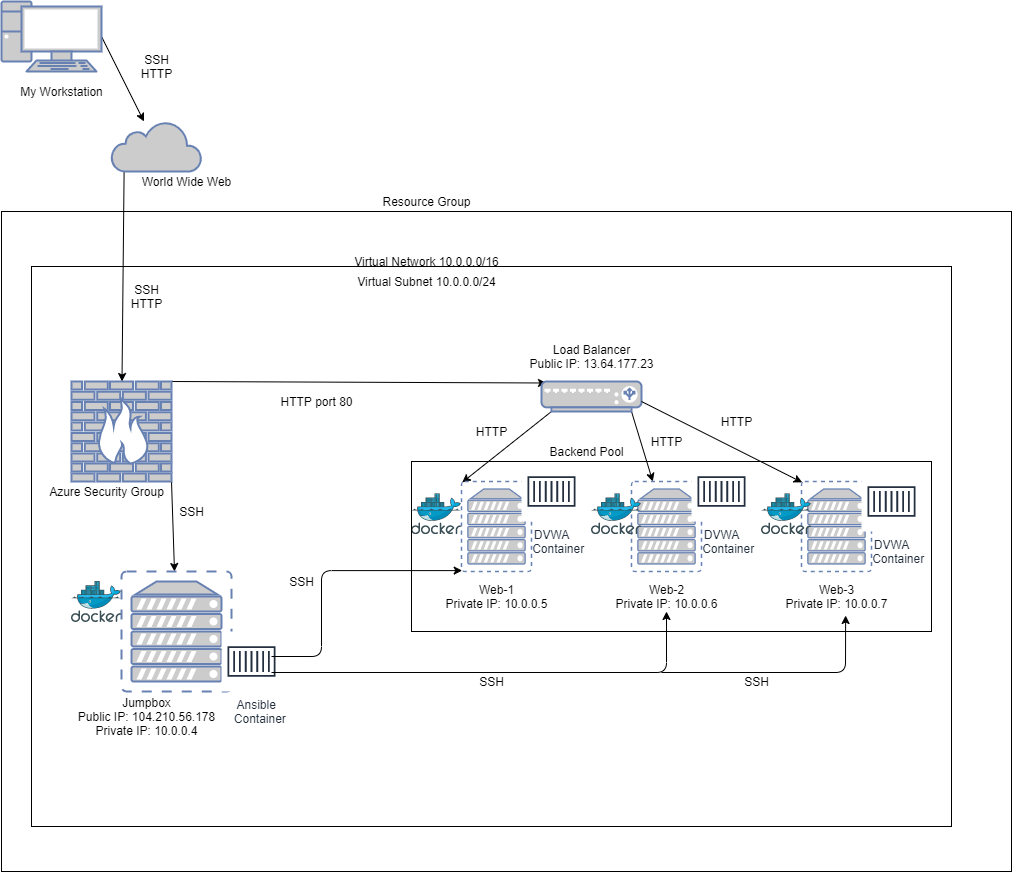

The diagram above was exported from draw.io. Its source (the exported page's mxGraphModel, read from the mxfile embedded in the PNG):
<mxGraphModel dx="2272" dy="1805" grid="1" gridSize="10" guides="1" tooltips="1" connect="1" arrows="1" fold="1" page="1" pageScale="1" pageWidth="850" pageHeight="1100" math="0" shadow="0">
  <root>
    <mxCell id="0" />
    <mxCell id="1" parent="0" />
    <mxCell id="P8U69-UqJybUgSO5Kihc-4" style="edgeStyle=none;rounded=0;orthogonalLoop=1;jettySize=auto;html=1;exitX=1;exitY=0.5;exitDx=0;exitDy=0;exitPerimeter=0;" parent="1" source="P8U69-UqJybUgSO5Kihc-1" target="P8U69-UqJybUgSO5Kihc-3" edge="1">
      <mxGeometry relative="1" as="geometry" />
    </mxCell>
    <mxCell id="P8U69-UqJybUgSO5Kihc-1" value="" style="fontColor=#0066CC;verticalAlign=top;verticalLabelPosition=bottom;labelPosition=center;align=center;html=1;outlineConnect=0;fillColor=#CCCCCC;strokeColor=#6881B3;gradientColor=none;gradientDirection=north;strokeWidth=2;shape=mxgraph.networks.pc;" parent="1" vertex="1">
      <mxGeometry width="100" height="70" as="geometry" />
    </mxCell>
    <mxCell id="P8U69-UqJybUgSO5Kihc-2" value="My Workstation" style="text;html=1;align=center;verticalAlign=middle;resizable=0;points=[];autosize=1;" parent="1" vertex="1">
      <mxGeometry x="10" y="80" width="100" height="20" as="geometry" />
    </mxCell>
    <mxCell id="P8U69-UqJybUgSO5Kihc-9" style="edgeStyle=none;rounded=0;orthogonalLoop=1;jettySize=auto;html=1;exitX=0.14;exitY=1;exitDx=0;exitDy=0;exitPerimeter=0;" parent="1" source="P8U69-UqJybUgSO5Kihc-3" target="P8U69-UqJybUgSO5Kihc-7" edge="1">
      <mxGeometry relative="1" as="geometry" />
    </mxCell>
    <mxCell id="P8U69-UqJybUgSO5Kihc-3" value="" style="html=1;outlineConnect=0;fillColor=#CCCCCC;strokeColor=#6881B3;gradientColor=none;gradientDirection=north;strokeWidth=2;shape=mxgraph.networks.cloud;fontColor=#ffffff;" parent="1" vertex="1">
      <mxGeometry x="110" y="120" width="90" height="50" as="geometry" />
    </mxCell>
    <mxCell id="P8U69-UqJybUgSO5Kihc-5" value="World Wide Web" style="text;html=1;align=center;verticalAlign=middle;resizable=0;points=[];autosize=1;" parent="1" vertex="1">
      <mxGeometry x="130" y="170" width="110" height="20" as="geometry" />
    </mxCell>
    <mxCell id="P8U69-UqJybUgSO5Kihc-6" value="SSH&lt;br&gt;HTTP" style="text;html=1;align=center;verticalAlign=middle;resizable=0;points=[];autosize=1;" parent="1" vertex="1">
      <mxGeometry x="130" y="50" width="50" height="30" as="geometry" />
    </mxCell>
    <mxCell id="P8U69-UqJybUgSO5Kihc-12" style="edgeStyle=none;rounded=0;orthogonalLoop=1;jettySize=auto;html=1;exitX=1;exitY=0;exitDx=0;exitDy=0;exitPerimeter=0;entryX=0.05;entryY=0.05;entryDx=0;entryDy=0;entryPerimeter=0;" parent="1" source="P8U69-UqJybUgSO5Kihc-7" target="P8U69-UqJybUgSO5Kihc-10" edge="1">
      <mxGeometry relative="1" as="geometry" />
    </mxCell>
    <mxCell id="P8U69-UqJybUgSO5Kihc-13" style="edgeStyle=none;rounded=0;orthogonalLoop=1;jettySize=auto;html=1;exitX=1;exitY=1;exitDx=0;exitDy=0;exitPerimeter=0;" parent="1" source="P8U69-UqJybUgSO5Kihc-7" target="P8U69-UqJybUgSO5Kihc-11" edge="1">
      <mxGeometry relative="1" as="geometry" />
    </mxCell>
    <mxCell id="P8U69-UqJybUgSO5Kihc-7" value="" style="fontColor=#0066CC;verticalAlign=top;verticalLabelPosition=bottom;labelPosition=center;align=center;html=1;outlineConnect=0;fillColor=#CCCCCC;strokeColor=#6881B3;gradientColor=none;gradientDirection=north;strokeWidth=2;shape=mxgraph.networks.firewall;" parent="1" vertex="1">
      <mxGeometry x="70" y="380" width="100" height="100" as="geometry" />
    </mxCell>
    <mxCell id="P8U69-UqJybUgSO5Kihc-8" value="Azure Security Group" style="text;html=1;align=center;verticalAlign=middle;resizable=0;points=[];autosize=1;" parent="1" vertex="1">
      <mxGeometry x="40" y="480" width="130" height="20" as="geometry" />
    </mxCell>
    <mxCell id="P8U69-UqJybUgSO5Kihc-30" style="edgeStyle=none;rounded=0;orthogonalLoop=1;jettySize=auto;html=1;exitX=0.1;exitY=1;exitDx=0;exitDy=0;exitPerimeter=0;entryX=0.01;entryY=0.01;entryDx=0;entryDy=0;entryPerimeter=0;" parent="1" source="P8U69-UqJybUgSO5Kihc-10" target="P8U69-UqJybUgSO5Kihc-22" edge="1">
      <mxGeometry relative="1" as="geometry" />
    </mxCell>
    <mxCell id="P8U69-UqJybUgSO5Kihc-31" style="edgeStyle=none;rounded=0;orthogonalLoop=1;jettySize=auto;html=1;exitX=0.9;exitY=1;exitDx=0;exitDy=0;exitPerimeter=0;" parent="1" source="P8U69-UqJybUgSO5Kihc-10" target="P8U69-UqJybUgSO5Kihc-23" edge="1">
      <mxGeometry relative="1" as="geometry" />
    </mxCell>
    <mxCell id="P8U69-UqJybUgSO5Kihc-10" value="" style="fontColor=#0066CC;verticalAlign=top;verticalLabelPosition=bottom;labelPosition=center;align=center;html=1;outlineConnect=0;fillColor=#CCCCCC;strokeColor=#6881B3;gradientColor=none;gradientDirection=north;strokeWidth=2;shape=mxgraph.networks.load_balancer;" parent="1" vertex="1">
      <mxGeometry x="540" y="380" width="100" height="30" as="geometry" />
    </mxCell>
    <mxCell id="P8U69-UqJybUgSO5Kihc-11" value="" style="fontColor=#0066CC;verticalAlign=top;verticalLabelPosition=bottom;labelPosition=center;align=center;html=1;outlineConnect=0;fillColor=#CCCCCC;strokeColor=#6881B3;gradientColor=none;gradientDirection=north;strokeWidth=2;shape=mxgraph.networks.virtual_server;" parent="1" vertex="1">
      <mxGeometry x="120" y="570" width="110" height="120" as="geometry" />
    </mxCell>
    <mxCell id="P8U69-UqJybUgSO5Kihc-15" value="Jumpbox&lt;br&gt;Public IP: 104.210.56.178&lt;br&gt;Private IP: 10.0.0.4" style="text;html=1;align=center;verticalAlign=middle;resizable=0;points=[];autosize=1;" parent="1" vertex="1">
      <mxGeometry x="70" y="690" width="150" height="50" as="geometry" />
    </mxCell>
    <mxCell id="P8U69-UqJybUgSO5Kihc-17" value="" style="edgeStyle=none;rounded=0;orthogonalLoop=1;jettySize=auto;html=1;" parent="1" source="P8U69-UqJybUgSO5Kihc-16" target="P8U69-UqJybUgSO5Kihc-11" edge="1">
      <mxGeometry relative="1" as="geometry" />
    </mxCell>
    <mxCell id="P8U69-UqJybUgSO5Kihc-18" value="" style="edgeStyle=none;rounded=0;orthogonalLoop=1;jettySize=auto;html=1;" parent="1" source="P8U69-UqJybUgSO5Kihc-16" target="P8U69-UqJybUgSO5Kihc-11" edge="1">
      <mxGeometry relative="1" as="geometry" />
    </mxCell>
    <mxCell id="P8U69-UqJybUgSO5Kihc-16" value="&amp;nbsp; &amp;nbsp;Ansible&lt;br&gt;&amp;nbsp; &amp;nbsp; &amp;nbsp;Container" style="outlineConnect=0;fontColor=#232F3E;gradientColor=none;strokeColor=#232F3E;fillColor=#ffffff;dashed=0;verticalLabelPosition=bottom;verticalAlign=top;align=center;html=1;fontSize=12;fontStyle=0;aspect=fixed;shape=mxgraph.aws4.resourceIcon;resIcon=mxgraph.aws4.container_1;" parent="1" vertex="1">
      <mxGeometry x="220" y="630" width="60" height="60" as="geometry" />
    </mxCell>
    <mxCell id="P8U69-UqJybUgSO5Kihc-19" value="Load Balancer&lt;br&gt;Public IP: 13.64.177.23" style="text;html=1;align=center;verticalAlign=middle;resizable=0;points=[];autosize=1;" parent="1" vertex="1">
      <mxGeometry x="520" y="340" width="140" height="30" as="geometry" />
    </mxCell>
    <mxCell id="P8U69-UqJybUgSO5Kihc-20" value="HTTP port 80" style="text;html=1;align=center;verticalAlign=middle;resizable=0;points=[];autosize=1;" parent="1" vertex="1">
      <mxGeometry x="270" y="390" width="90" height="20" as="geometry" />
    </mxCell>
    <mxCell id="P8U69-UqJybUgSO5Kihc-21" value="SSH" style="text;html=1;align=center;verticalAlign=middle;resizable=0;points=[];autosize=1;" parent="1" vertex="1">
      <mxGeometry x="170" y="500" width="40" height="20" as="geometry" />
    </mxCell>
    <mxCell id="P8U69-UqJybUgSO5Kihc-22" value="" style="fontColor=#0066CC;verticalAlign=top;verticalLabelPosition=bottom;labelPosition=center;align=center;html=1;outlineConnect=0;fillColor=#CCCCCC;strokeColor=#6881B3;gradientColor=none;gradientDirection=north;strokeWidth=2;shape=mxgraph.networks.virtual_server;" parent="1" vertex="1">
      <mxGeometry x="460" y="480" width="70" height="90" as="geometry" />
    </mxCell>
    <mxCell id="P8U69-UqJybUgSO5Kihc-23" value="" style="fontColor=#0066CC;verticalAlign=top;verticalLabelPosition=bottom;labelPosition=center;align=center;html=1;outlineConnect=0;fillColor=#CCCCCC;strokeColor=#6881B3;gradientColor=none;gradientDirection=north;strokeWidth=2;shape=mxgraph.networks.virtual_server;" parent="1" vertex="1">
      <mxGeometry x="630" y="480" width="70" height="90" as="geometry" />
    </mxCell>
    <mxCell id="P8U69-UqJybUgSO5Kihc-25" value="DVWA&lt;br&gt;&amp;nbsp; &amp;nbsp; Container" style="outlineConnect=0;fontColor=#232F3E;gradientColor=none;strokeColor=#232F3E;fillColor=#ffffff;dashed=0;verticalLabelPosition=bottom;verticalAlign=top;align=center;html=1;fontSize=12;fontStyle=0;aspect=fixed;shape=mxgraph.aws4.resourceIcon;resIcon=mxgraph.aws4.container_1;" parent="1" vertex="1">
      <mxGeometry x="520" y="460" width="60" height="60" as="geometry" />
    </mxCell>
    <mxCell id="P8U69-UqJybUgSO5Kihc-29" value="DVWA&lt;br&gt;&amp;nbsp; &amp;nbsp; Container" style="outlineConnect=0;fontColor=#232F3E;gradientColor=none;strokeColor=#232F3E;fillColor=#ffffff;dashed=0;verticalLabelPosition=bottom;verticalAlign=top;align=center;html=1;fontSize=12;fontStyle=0;aspect=fixed;shape=mxgraph.aws4.resourceIcon;resIcon=mxgraph.aws4.container_1;" parent="1" vertex="1">
      <mxGeometry x="690" y="460" width="60" height="60" as="geometry" />
    </mxCell>
    <mxCell id="P8U69-UqJybUgSO5Kihc-32" value="Web-1&lt;br&gt;Private IP: 10.0.0.5" style="text;html=1;align=center;verticalAlign=middle;resizable=0;points=[];autosize=1;" parent="1" vertex="1">
      <mxGeometry x="435" y="580" width="120" height="30" as="geometry" />
    </mxCell>
    <mxCell id="P8U69-UqJybUgSO5Kihc-33" value="Web-2&lt;br&gt;Private IP: 10.0.0.6" style="text;html=1;align=center;verticalAlign=middle;resizable=0;points=[];autosize=1;" parent="1" vertex="1">
      <mxGeometry x="605" y="580" width="120" height="30" as="geometry" />
    </mxCell>
    <mxCell id="P8U69-UqJybUgSO5Kihc-39" value="" style="aspect=fixed;html=1;points=[];align=center;image;fontSize=12;image=img/lib/mscae/Docker.svg;" parent="1" vertex="1">
      <mxGeometry x="70" y="580" width="50" height="41" as="geometry" />
    </mxCell>
    <mxCell id="P8U69-UqJybUgSO5Kihc-41" value="" style="aspect=fixed;html=1;points=[];align=center;image;fontSize=12;image=img/lib/mscae/Docker.svg;" parent="1" vertex="1">
      <mxGeometry x="410" y="492.2" width="50" height="41" as="geometry" />
    </mxCell>
    <mxCell id="P8U69-UqJybUgSO5Kihc-42" value="" style="aspect=fixed;html=1;points=[];align=center;image;fontSize=12;image=img/lib/mscae/Docker.svg;" parent="1" vertex="1">
      <mxGeometry x="590" y="492.2" width="50" height="41" as="geometry" />
    </mxCell>
    <mxCell id="P8U69-UqJybUgSO5Kihc-47" value="SSH" style="text;html=1;align=center;verticalAlign=middle;resizable=0;points=[];autosize=1;" parent="1" vertex="1">
      <mxGeometry x="470" y="670" width="40" height="20" as="geometry" />
    </mxCell>
    <mxCell id="P8U69-UqJybUgSO5Kihc-48" value="SSH" style="text;html=1;align=center;verticalAlign=middle;resizable=0;points=[];autosize=1;" parent="1" vertex="1">
      <mxGeometry x="280" y="570" width="40" height="20" as="geometry" />
    </mxCell>
    <mxCell id="P8U69-UqJybUgSO5Kihc-49" value="" style="verticalLabelPosition=bottom;verticalAlign=top;html=1;shape=mxgraph.basic.rect;fillColor2=none;strokeWidth=1;size=20;indent=5;gradientColor=#ffffff;fillColor=none;" parent="1" vertex="1">
      <mxGeometry y="210" width="1010" height="660" as="geometry" />
    </mxCell>
    <mxCell id="P8U69-UqJybUgSO5Kihc-50" value="Resource Group" style="text;html=1;align=center;verticalAlign=middle;resizable=0;points=[];autosize=1;" parent="1" vertex="1">
      <mxGeometry x="375" y="190" width="100" height="20" as="geometry" />
    </mxCell>
    <mxCell id="P8U69-UqJybUgSO5Kihc-51" value="" style="verticalLabelPosition=bottom;verticalAlign=top;html=1;shape=mxgraph.basic.rect;fillColor2=none;strokeWidth=1;size=20;indent=5;fillColor=none;gradientColor=#ffffff;" parent="1" vertex="1">
      <mxGeometry x="30" y="265" width="920" height="560" as="geometry" />
    </mxCell>
    <mxCell id="P8U69-UqJybUgSO5Kihc-52" value="Virtual Network 10.0.0.0/16" style="text;html=1;align=center;verticalAlign=middle;resizable=0;points=[];autosize=1;" parent="1" vertex="1">
      <mxGeometry x="345" y="250" width="160" height="20" as="geometry" />
    </mxCell>
    <mxCell id="P8U69-UqJybUgSO5Kihc-53" value="Virtual Subnet 10.0.0.0/24" style="text;html=1;align=center;verticalAlign=middle;resizable=0;points=[];autosize=1;" parent="1" vertex="1">
      <mxGeometry x="350" y="270" width="150" height="20" as="geometry" />
    </mxCell>
    <mxCell id="P8U69-UqJybUgSO5Kihc-54" value="" style="verticalLabelPosition=bottom;verticalAlign=top;html=1;shape=mxgraph.basic.rect;fillColor2=none;strokeWidth=1;size=20;indent=5;fillColor=none;gradientColor=#ffffff;" parent="1" vertex="1">
      <mxGeometry x="410" y="460" width="520" height="170" as="geometry" />
    </mxCell>
    <mxCell id="P8U69-UqJybUgSO5Kihc-55" value="Backend Pool" style="text;html=1;align=center;verticalAlign=middle;resizable=0;points=[];autosize=1;" parent="1" vertex="1">
      <mxGeometry x="540" y="440" width="90" height="20" as="geometry" />
    </mxCell>
    <mxCell id="P8U69-UqJybUgSO5Kihc-57" value="" style="edgeStyle=segmentEdgeStyle;endArrow=classic;html=1;entryX=0.01;entryY=0.99;entryDx=0;entryDy=0;entryPerimeter=0;" parent="1" target="P8U69-UqJybUgSO5Kihc-22" edge="1">
      <mxGeometry width="50" height="50" relative="1" as="geometry">
        <mxPoint x="270" y="655" as="sourcePoint" />
        <mxPoint x="320" y="560" as="targetPoint" />
        <Array as="points">
          <mxPoint x="320" y="655" />
          <mxPoint x="320" y="569" />
        </Array>
      </mxGeometry>
    </mxCell>
    <mxCell id="P8U69-UqJybUgSO5Kihc-61" value="" style="edgeStyle=segmentEdgeStyle;endArrow=classic;html=1;" parent="1" target="P8U69-UqJybUgSO5Kihc-33" edge="1">
      <mxGeometry width="50" height="50" relative="1" as="geometry">
        <mxPoint x="270" y="671" as="sourcePoint" />
        <mxPoint x="740" y="671" as="targetPoint" />
        <Array as="points">
          <mxPoint x="665" y="671" />
        </Array>
      </mxGeometry>
    </mxCell>
    <mxCell id="dj5ngPk3OnnihU4NX-aH-1" value="" style="fontColor=#0066CC;verticalAlign=top;verticalLabelPosition=bottom;labelPosition=center;align=center;html=1;outlineConnect=0;fillColor=#CCCCCC;strokeColor=#6881B3;gradientColor=none;gradientDirection=north;strokeWidth=2;shape=mxgraph.networks.virtual_server;" parent="1" vertex="1">
      <mxGeometry x="800" y="480" width="70" height="90" as="geometry" />
    </mxCell>
    <mxCell id="dj5ngPk3OnnihU4NX-aH-2" value="" style="aspect=fixed;html=1;points=[];align=center;image;fontSize=12;image=img/lib/mscae/Docker.svg;" parent="1" vertex="1">
      <mxGeometry x="760" y="492.20000000000005" width="50" height="41" as="geometry" />
    </mxCell>
    <mxCell id="dj5ngPk3OnnihU4NX-aH-3" value="DVWA&lt;br&gt;&amp;nbsp; &amp;nbsp; Container" style="outlineConnect=0;fontColor=#232F3E;gradientColor=none;strokeColor=#232F3E;fillColor=#ffffff;dashed=0;verticalLabelPosition=bottom;verticalAlign=top;align=center;html=1;fontSize=12;fontStyle=0;aspect=fixed;shape=mxgraph.aws4.resourceIcon;resIcon=mxgraph.aws4.container_1;" parent="1" vertex="1">
      <mxGeometry x="860" y="470" width="60" height="60" as="geometry" />
    </mxCell>
    <mxCell id="dj5ngPk3OnnihU4NX-aH-4" value="Web-3&lt;br&gt;Private IP: 10.0.0.7" style="text;html=1;align=center;verticalAlign=middle;resizable=0;points=[];autosize=1;" parent="1" vertex="1">
      <mxGeometry x="775" y="580" width="120" height="30" as="geometry" />
    </mxCell>
    <mxCell id="dj5ngPk3OnnihU4NX-aH-5" value="" style="endArrow=classic;html=1;entryX=0.01;entryY=0.01;entryDx=0;entryDy=0;entryPerimeter=0;" parent="1" target="dj5ngPk3OnnihU4NX-aH-1" edge="1">
      <mxGeometry width="50" height="50" relative="1" as="geometry">
        <mxPoint x="640" y="400" as="sourcePoint" />
        <mxPoint x="690" y="350" as="targetPoint" />
      </mxGeometry>
    </mxCell>
    <mxCell id="dj5ngPk3OnnihU4NX-aH-6" value="" style="endArrow=classic;html=1;entryX=0.576;entryY=1.133;entryDx=0;entryDy=0;entryPerimeter=0;" parent="1" target="dj5ngPk3OnnihU4NX-aH-4" edge="1">
      <mxGeometry width="50" height="50" relative="1" as="geometry">
        <mxPoint x="660" y="671" as="sourcePoint" />
        <mxPoint x="910" y="671" as="targetPoint" />
        <Array as="points">
          <mxPoint x="844" y="671" />
        </Array>
      </mxGeometry>
    </mxCell>
    <mxCell id="dj5ngPk3OnnihU4NX-aH-7" value="SSH" style="text;html=1;align=center;verticalAlign=middle;resizable=0;points=[];autosize=1;" parent="1" vertex="1">
      <mxGeometry x="735" y="670" width="40" height="20" as="geometry" />
    </mxCell>
    <mxCell id="dj5ngPk3OnnihU4NX-aH-8" value="SSH&lt;br&gt;HTTP" style="text;html=1;align=center;verticalAlign=middle;resizable=0;points=[];autosize=1;" parent="1" vertex="1">
      <mxGeometry x="120" y="280" width="50" height="30" as="geometry" />
    </mxCell>
    <mxCell id="dj5ngPk3OnnihU4NX-aH-9" value="HTTP" style="text;html=1;align=center;verticalAlign=middle;resizable=0;points=[];autosize=1;" parent="1" vertex="1">
      <mxGeometry x="465" y="420" width="50" height="20" as="geometry" />
    </mxCell>
    <mxCell id="dj5ngPk3OnnihU4NX-aH-10" value="HTTP" style="text;html=1;align=center;verticalAlign=middle;resizable=0;points=[];autosize=1;" parent="1" vertex="1">
      <mxGeometry x="640" y="430" width="50" height="20" as="geometry" />
    </mxCell>
    <mxCell id="dj5ngPk3OnnihU4NX-aH-11" value="HTTP" style="text;html=1;align=center;verticalAlign=middle;resizable=0;points=[];autosize=1;" parent="1" vertex="1">
      <mxGeometry x="710" y="410" width="50" height="20" as="geometry" />
    </mxCell>
  </root>
</mxGraphModel>